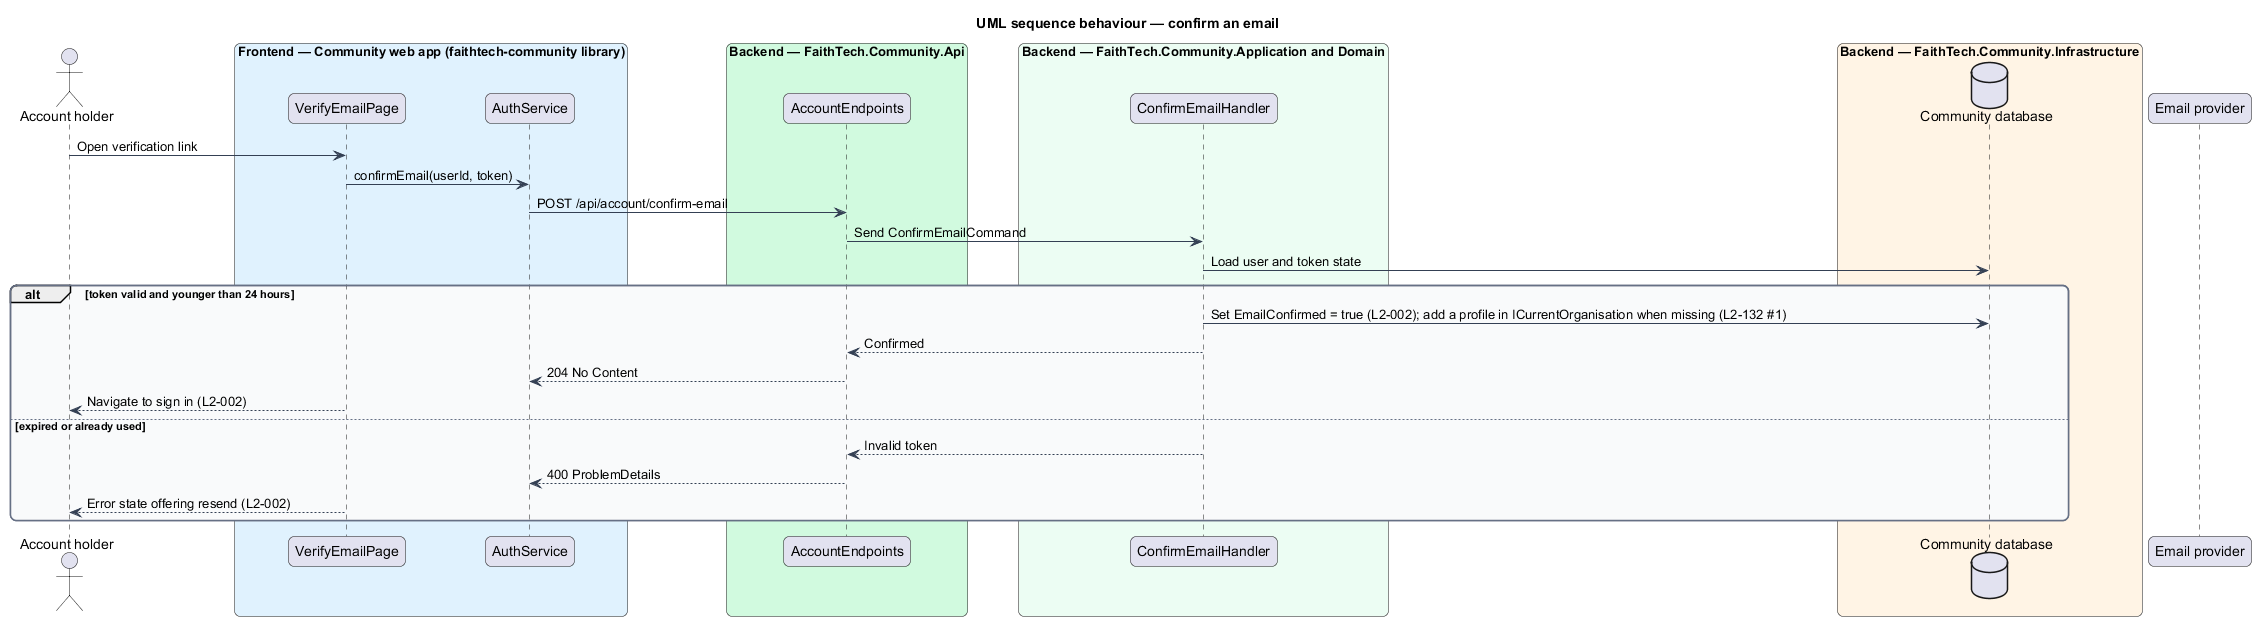

The diagram above was rendered by PlantUML. Its source (embedded in the PNG):
@startuml
title UML sequence behaviour — confirm an email
skinparam backgroundColor #FFFFFF
skinparam shadowing false
skinparam roundcorner 12
skinparam defaultFontName Arial
skinparam ArrowColor #344054
skinparam rectangle {
  BorderColor #344054
  FontColor #101828
}
skinparam package {
  BorderColor #667085
  FontColor #101828
  BackgroundColor #F9FAFB
}
actor "Account holder" as actor
box "Frontend — Community web app (faithtech-community library)" #E0F2FE
  participant "VerifyEmailPage" as page
  participant "AuthService" as client
end box
box "Backend — FaithTech.Community.Api" #D1FADF
  participant "AccountEndpoints" as ep
end box
box "Backend — FaithTech.Community.Application and Domain" #ECFDF3
  participant "ConfirmEmailHandler" as h
end box
box "Backend — FaithTech.Community.Infrastructure" #FFF4E5
  database "Community database" as db
end box
participant "Email provider" as mail
actor -> page : Open verification link
page -> client : confirmEmail(userId, token)
client -> ep : POST /api/account/confirm-email
ep -> h : Send ConfirmEmailCommand
h -> db : Load user and token state
alt token valid and younger than 24 hours
  h -> db : Set EmailConfirmed = true (L2-002); add a profile in ICurrentOrganisation when missing (L2-132 #1)
  h --> ep : Confirmed
  ep --> client : 204 No Content
  page --> actor : Navigate to sign in (L2-002)
else expired or already used
  h --> ep : Invalid token
  ep --> client : 400 ProblemDetails
  page --> actor : Error state offering resend (L2-002)
end
@enduml